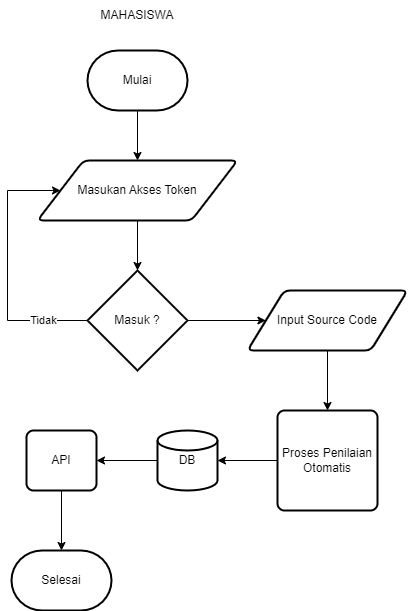

The diagram above was exported from draw.io. Its source (the exported page's mxGraphModel, read from the mxfile embedded in the PNG):
<mxGraphModel dx="880" dy="524" grid="1" gridSize="10" guides="1" tooltips="1" connect="1" arrows="1" fold="1" page="1" pageScale="1" pageWidth="827" pageHeight="1169" math="0" shadow="1">
  <root>
    <mxCell id="0" />
    <mxCell id="1" parent="0" />
    <mxCell id="dMSCbO-tHG26wuL5tODo-1" value="MAHASISWA" style="text;html=1;strokeColor=none;fillColor=none;align=center;verticalAlign=middle;whiteSpace=wrap;rounded=0;" vertex="1" parent="1">
      <mxGeometry x="380" y="260" width="60" height="30" as="geometry" />
    </mxCell>
    <mxCell id="PXgJoJkQ0mj63U5SDDC2-2" style="edgeStyle=orthogonalEdgeStyle;rounded=0;orthogonalLoop=1;jettySize=auto;html=1;exitX=0.5;exitY=1;exitDx=0;exitDy=0;exitPerimeter=0;" edge="1" parent="1" source="L7iedvJvtw0akwgSohHK-1" target="JK4faY7XVGKS2BoLbveH-1">
      <mxGeometry relative="1" as="geometry" />
    </mxCell>
    <mxCell id="L7iedvJvtw0akwgSohHK-1" value="Mulai" style="strokeWidth=2;html=1;shape=mxgraph.flowchart.terminator;whiteSpace=wrap;" vertex="1" parent="1">
      <mxGeometry x="360" y="310" width="100" height="60" as="geometry" />
    </mxCell>
    <mxCell id="JK4faY7XVGKS2BoLbveH-1" value="Masukan Akses Token" style="shape=parallelogram;html=1;strokeWidth=2;perimeter=parallelogramPerimeter;whiteSpace=wrap;rounded=1;arcSize=12;size=0.23;" vertex="1" parent="1">
      <mxGeometry x="310" y="420" width="200" height="60" as="geometry" />
    </mxCell>
    <mxCell id="PXgJoJkQ0mj63U5SDDC2-4" style="edgeStyle=orthogonalEdgeStyle;rounded=0;orthogonalLoop=1;jettySize=auto;html=1;exitX=0;exitY=0.5;exitDx=0;exitDy=0;exitPerimeter=0;entryX=0;entryY=0.5;entryDx=0;entryDy=0;" edge="1" parent="1" source="PXgJoJkQ0mj63U5SDDC2-1" target="JK4faY7XVGKS2BoLbveH-1">
      <mxGeometry relative="1" as="geometry">
        <Array as="points">
          <mxPoint x="280" y="580" />
          <mxPoint x="280" y="450" />
        </Array>
      </mxGeometry>
    </mxCell>
    <mxCell id="PXgJoJkQ0mj63U5SDDC2-5" value="Tidak" style="edgeLabel;html=1;align=center;verticalAlign=middle;resizable=0;points=[];" vertex="1" connectable="0" parent="PXgJoJkQ0mj63U5SDDC2-4">
      <mxGeometry x="-0.6578" y="1" relative="1" as="geometry">
        <mxPoint y="-2" as="offset" />
      </mxGeometry>
    </mxCell>
    <mxCell id="mjKbEpLGJcm4BsJufjVN-2" style="edgeStyle=orthogonalEdgeStyle;rounded=0;orthogonalLoop=1;jettySize=auto;html=1;exitX=1;exitY=0.5;exitDx=0;exitDy=0;exitPerimeter=0;entryX=0;entryY=0.5;entryDx=0;entryDy=0;" edge="1" parent="1" source="PXgJoJkQ0mj63U5SDDC2-1" target="PXgJoJkQ0mj63U5SDDC2-6">
      <mxGeometry relative="1" as="geometry" />
    </mxCell>
    <mxCell id="PXgJoJkQ0mj63U5SDDC2-1" value="Masuk ?" style="strokeWidth=2;html=1;shape=mxgraph.flowchart.decision;whiteSpace=wrap;" vertex="1" parent="1">
      <mxGeometry x="360" y="530" width="100" height="100" as="geometry" />
    </mxCell>
    <mxCell id="PXgJoJkQ0mj63U5SDDC2-3" style="edgeStyle=orthogonalEdgeStyle;rounded=0;orthogonalLoop=1;jettySize=auto;html=1;exitX=0.5;exitY=1;exitDx=0;exitDy=0;entryX=0.5;entryY=0;entryDx=0;entryDy=0;entryPerimeter=0;" edge="1" parent="1" source="JK4faY7XVGKS2BoLbveH-1" target="PXgJoJkQ0mj63U5SDDC2-1">
      <mxGeometry relative="1" as="geometry" />
    </mxCell>
    <mxCell id="mjKbEpLGJcm4BsJufjVN-3" style="edgeStyle=orthogonalEdgeStyle;rounded=0;orthogonalLoop=1;jettySize=auto;html=1;exitX=0.5;exitY=1;exitDx=0;exitDy=0;entryX=0.5;entryY=0;entryDx=0;entryDy=0;" edge="1" parent="1" source="PXgJoJkQ0mj63U5SDDC2-6" target="PXgJoJkQ0mj63U5SDDC2-7">
      <mxGeometry relative="1" as="geometry" />
    </mxCell>
    <mxCell id="PXgJoJkQ0mj63U5SDDC2-6" value="Input Source Code" style="shape=parallelogram;html=1;strokeWidth=2;perimeter=parallelogramPerimeter;whiteSpace=wrap;rounded=1;arcSize=12;size=0.23;" vertex="1" parent="1">
      <mxGeometry x="520" y="550" width="160" height="60" as="geometry" />
    </mxCell>
    <mxCell id="PXgJoJkQ0mj63U5SDDC2-7" value="Proses Penilaian Otomatis" style="rounded=1;whiteSpace=wrap;html=1;absoluteArcSize=1;arcSize=14;strokeWidth=2;" vertex="1" parent="1">
      <mxGeometry x="550" y="670" width="100" height="100" as="geometry" />
    </mxCell>
    <mxCell id="mjKbEpLGJcm4BsJufjVN-5" style="edgeStyle=orthogonalEdgeStyle;rounded=0;orthogonalLoop=1;jettySize=auto;html=1;exitX=0;exitY=0.5;exitDx=0;exitDy=0;exitPerimeter=0;entryX=1;entryY=0.5;entryDx=0;entryDy=0;" edge="1" parent="1" source="PXgJoJkQ0mj63U5SDDC2-8" target="mjKbEpLGJcm4BsJufjVN-1">
      <mxGeometry relative="1" as="geometry" />
    </mxCell>
    <mxCell id="PXgJoJkQ0mj63U5SDDC2-8" value="DB" style="strokeWidth=2;html=1;shape=mxgraph.flowchart.database;whiteSpace=wrap;" vertex="1" parent="1">
      <mxGeometry x="430" y="690" width="60" height="60" as="geometry" />
    </mxCell>
    <mxCell id="mjKbEpLGJcm4BsJufjVN-1" value="API" style="rounded=1;whiteSpace=wrap;html=1;absoluteArcSize=1;arcSize=14;strokeWidth=2;" vertex="1" parent="1">
      <mxGeometry x="299" y="690" width="70" height="60" as="geometry" />
    </mxCell>
    <mxCell id="mjKbEpLGJcm4BsJufjVN-4" style="edgeStyle=orthogonalEdgeStyle;rounded=0;orthogonalLoop=1;jettySize=auto;html=1;exitX=0;exitY=0.5;exitDx=0;exitDy=0;entryX=1;entryY=0.5;entryDx=0;entryDy=0;entryPerimeter=0;" edge="1" parent="1" source="PXgJoJkQ0mj63U5SDDC2-7" target="PXgJoJkQ0mj63U5SDDC2-8">
      <mxGeometry relative="1" as="geometry" />
    </mxCell>
    <mxCell id="mjKbEpLGJcm4BsJufjVN-6" value="Selesai" style="strokeWidth=2;html=1;shape=mxgraph.flowchart.terminator;whiteSpace=wrap;" vertex="1" parent="1">
      <mxGeometry x="284" y="810" width="100" height="60" as="geometry" />
    </mxCell>
    <mxCell id="mjKbEpLGJcm4BsJufjVN-7" style="edgeStyle=orthogonalEdgeStyle;rounded=0;orthogonalLoop=1;jettySize=auto;html=1;exitX=0.5;exitY=1;exitDx=0;exitDy=0;entryX=0.5;entryY=0;entryDx=0;entryDy=0;entryPerimeter=0;" edge="1" parent="1" source="mjKbEpLGJcm4BsJufjVN-1" target="mjKbEpLGJcm4BsJufjVN-6">
      <mxGeometry relative="1" as="geometry" />
    </mxCell>
  </root>
</mxGraphModel>